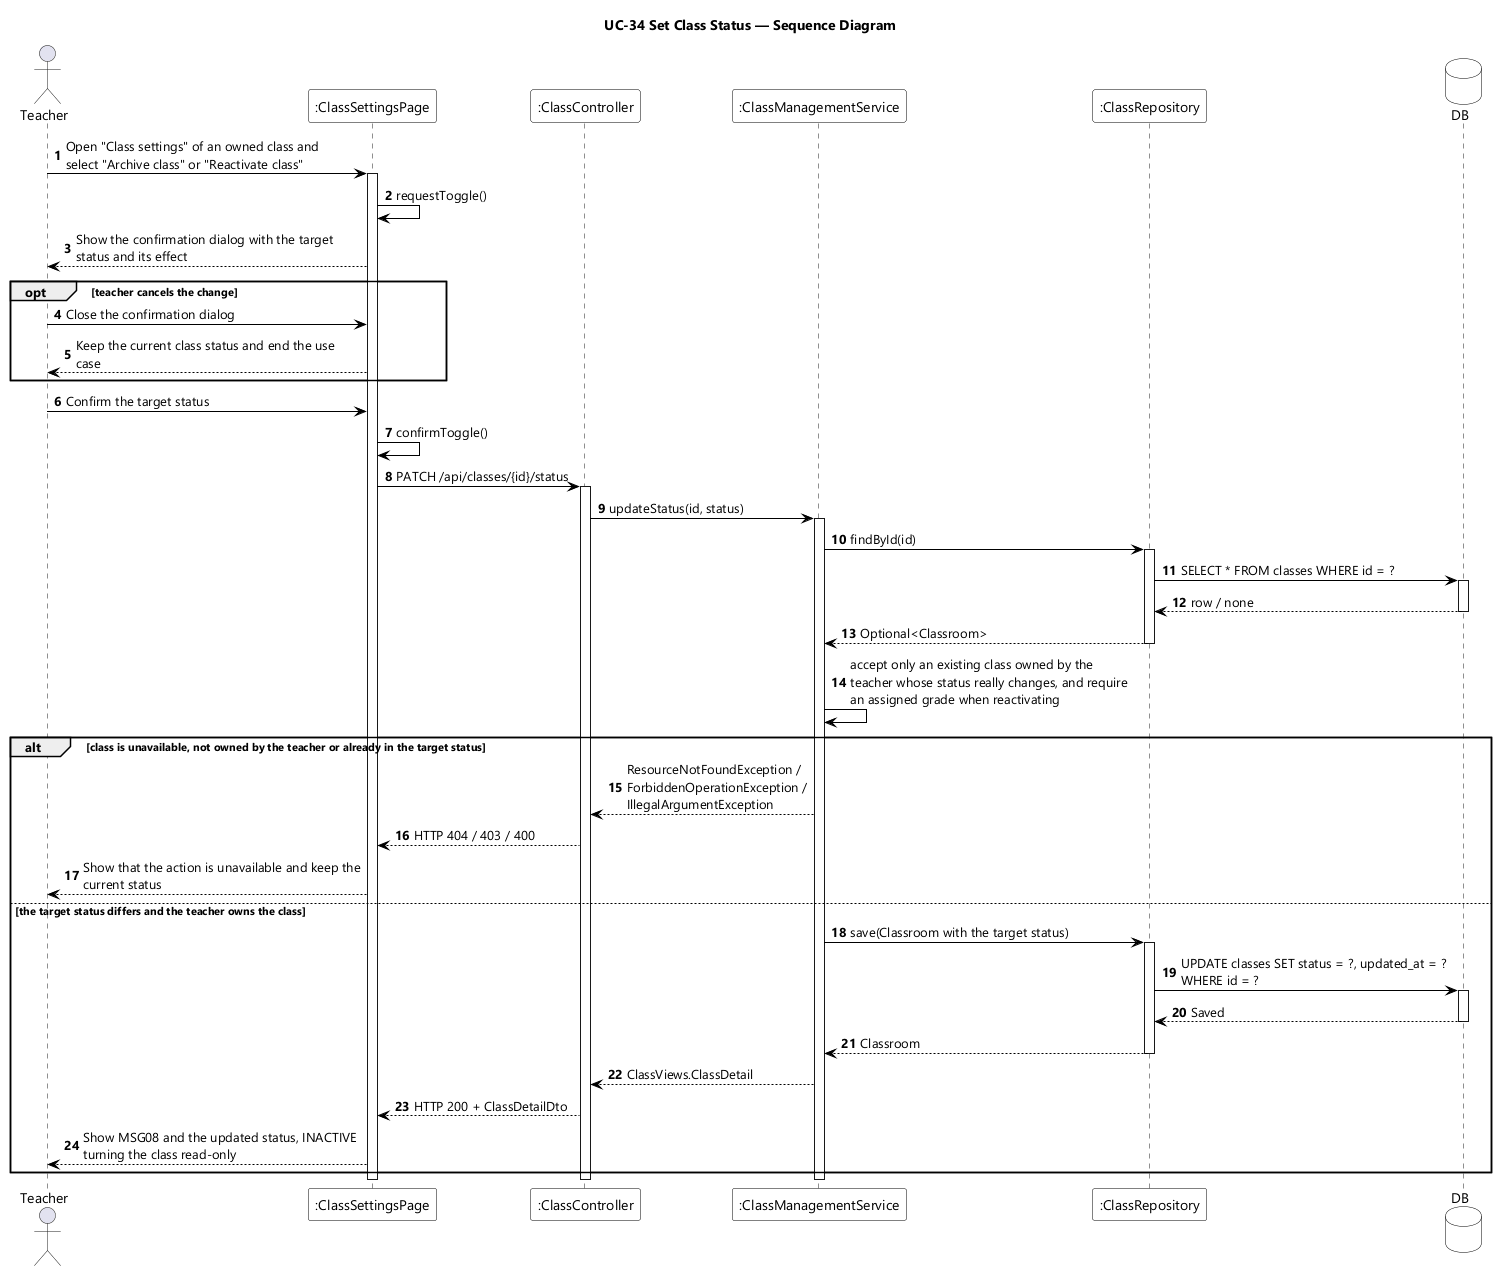

The diagram above was rendered by PlantUML. Its source (embedded in the PNG):
@startuml UC-34 Set Class Status - Sequence Diagram
skinparamlocked dpi 96
skinparam defaultFontName "Segoe UI"
skinparam shadowing false
skinparam ParticipantBackgroundColor #FFFFFF
skinparam ParticipantBorderColor #000000
skinparam DatabaseBackgroundColor #FFFFFF
skinparam DatabaseBorderColor #000000
skinparam ArrowColor #000000
skinparam sequenceMessageAlign left
skinparam maxMessageSize 280
title UC-34 Set Class Status — Sequence Diagram

actor Teacher
participant ":ClassSettingsPage" as UI
participant ":ClassController" as CTL
participant ":ClassManagementService" as SVC
participant ":ClassRepository" as REPO
database DB

autonumber
Teacher -> UI : Open "Class settings" of an owned class and select "Archive class" or "Reactivate class"
activate UI
UI -> UI : requestToggle()
UI --> Teacher : Show the confirmation dialog with the target status and its effect

opt teacher cancels the change
  Teacher -> UI : Close the confirmation dialog
  UI --> Teacher : Keep the current class status and end the use case
end

Teacher -> UI : Confirm the target status
UI -> UI : confirmToggle()
UI -> CTL : PATCH /api/classes/{id}/status
activate CTL
CTL -> SVC : updateStatus(id, status)
activate SVC
SVC -> REPO : findById(id)
activate REPO
REPO -> DB : SELECT * FROM classes WHERE id = ?
activate DB
DB --> REPO : row / none
deactivate DB
REPO --> SVC : Optional<Classroom>
deactivate REPO
SVC -> SVC : accept only an existing class owned by the teacher whose status really changes, and require an assigned grade when reactivating

alt class is unavailable, not owned by the teacher or already in the target status
  SVC --> CTL : ResourceNotFoundException / ForbiddenOperationException / IllegalArgumentException
  CTL --> UI : HTTP 404 / 403 / 400
  UI --> Teacher : Show that the action is unavailable and keep the current status
else the target status differs and the teacher owns the class
  SVC -> REPO : save(Classroom with the target status)
  activate REPO
  REPO -> DB : UPDATE classes SET status = ?, updated_at = ? WHERE id = ?
  activate DB
  DB --> REPO : Saved
  deactivate DB
  REPO --> SVC : Classroom
  deactivate REPO
  SVC --> CTL : ClassViews.ClassDetail
  CTL --> UI : HTTP 200 + ClassDetailDto
  UI --> Teacher : Show MSG08 and the updated status, INACTIVE turning the class read-only
end
deactivate SVC
deactivate CTL
deactivate UI
@enduml